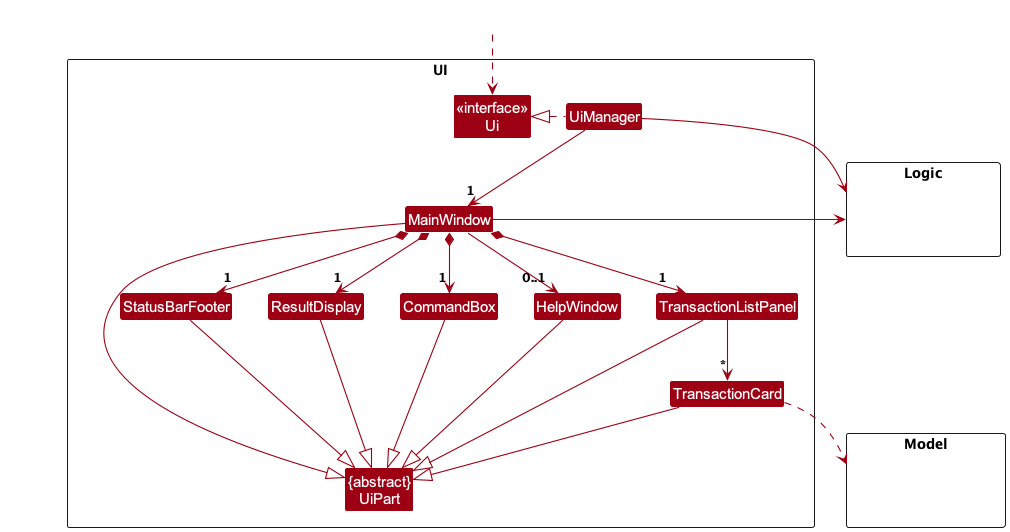

The diagram above was rendered by PlantUML. Its source (embedded in the PNG):
@startuml
!include ../style.puml
!include ../style.puml
skinparam arrowThickness 1.1
skinparam arrowColor MODEL_COLOR
skinparam classBackgroundColor MODEL_COLOR

package UI <<Rectangle>>{
Class "<<interface>>\nUi" as Ui
Class "{abstract}\nUiPart" as UiPart
Class UiManager
Class MainWindow
Class HelpWindow
Class ResultDisplay
Class TransactionListPanel
Class TransactionCard
Class StatusBarFooter
Class CommandBox
}

package Model <<Rectangle>> {
Class HiddenModel #FFFFFF
}

package Logic <<Rectangle>> {
Class HiddenLogic #FFFFFF
}

Class HiddenOutside #FFFFFF
HiddenOutside ..> Ui

UiManager .left.|> Ui
UiManager -down-> "1" MainWindow
MainWindow *-down->  "1" CommandBox
MainWindow *-down-> "1" ResultDisplay
MainWindow *-down-> "1" TransactionListPanel
MainWindow *-down-> "1" StatusBarFooter
MainWindow --> "0..1" HelpWindow

TransactionListPanel -down-> "*" TransactionCard

MainWindow -left-|> UiPart

ResultDisplay --|> UiPart
CommandBox --|> UiPart
TransactionListPanel --|> UiPart
TransactionCard --|> UiPart
StatusBarFooter --|> UiPart
HelpWindow --|> UiPart

TransactionCard ..> Model
UiManager -right-> Logic
MainWindow -left-> Logic

TransactionListPanel -[hidden]left- HelpWindow
HelpWindow -[hidden]left- CommandBox
CommandBox -[hidden]left- ResultDisplay
ResultDisplay -[hidden]left- StatusBarFooter

MainWindow -[hidden]-|> UiPart
@enduml